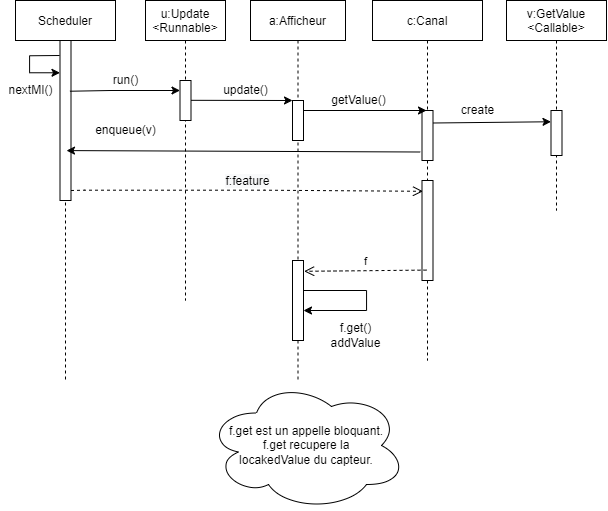

The diagram above was exported from draw.io. Its source (the exported page's mxGraphModel, read from the mxfile embedded in the PNG):
<mxGraphModel dx="1221" dy="644" grid="1" gridSize="10" guides="1" tooltips="1" connect="1" arrows="1" fold="1" page="1" pageScale="1" pageWidth="827" pageHeight="1169" math="0" shadow="0">
  <root>
    <mxCell id="_ccEbt-qCmIE1PVi0eSO-0" />
    <mxCell id="_ccEbt-qCmIE1PVi0eSO-1" parent="_ccEbt-qCmIE1PVi0eSO-0" />
    <mxCell id="AWfQ9W8ajJg-lafbfeQF-0" value="Scheduler" style="shape=umlLifeline;perimeter=lifelinePerimeter;container=1;collapsible=0;recursiveResize=0;rounded=0;shadow=0;strokeWidth=1;" vertex="1" parent="_ccEbt-qCmIE1PVi0eSO-1">
      <mxGeometry x="109" y="530" width="100" height="380" as="geometry" />
    </mxCell>
    <mxCell id="AWfQ9W8ajJg-lafbfeQF-1" value="" style="endArrow=classic;html=1;rounded=0;entryX=0.478;entryY=0.882;entryDx=0;entryDy=0;entryPerimeter=0;" edge="1" parent="AWfQ9W8ajJg-lafbfeQF-0">
      <mxGeometry width="50" height="50" relative="1" as="geometry">
        <mxPoint x="44.09" y="55.000000000000014" as="sourcePoint" />
        <mxPoint x="44.49999999999986" y="72.26999999999988" as="targetPoint" />
        <Array as="points">
          <mxPoint x="14.09" y="55.269999999999996" />
          <mxPoint x="14.09" y="72.27" />
        </Array>
      </mxGeometry>
    </mxCell>
    <mxCell id="AWfQ9W8ajJg-lafbfeQF-2" value="nextMI()" style="text;html=1;align=center;verticalAlign=middle;resizable=0;points=[];autosize=1;strokeColor=none;fillColor=none;" vertex="1" parent="AWfQ9W8ajJg-lafbfeQF-0">
      <mxGeometry x="-15.5" y="80" width="60" height="20" as="geometry" />
    </mxCell>
    <mxCell id="GLMAQOwRRaNFmQFeWWiZ-0" value="" style="whiteSpace=wrap;html=1;" vertex="1" parent="AWfQ9W8ajJg-lafbfeQF-0">
      <mxGeometry x="44.5" y="40" width="11" height="160" as="geometry" />
    </mxCell>
    <mxCell id="GLMAQOwRRaNFmQFeWWiZ-10" value="&lt;span style=&quot;font-size: 12px ; background-color: rgb(248 , 249 , 250)&quot;&gt;f:feature&lt;/span&gt;" style="html=1;verticalAlign=bottom;endArrow=open;dashed=1;endSize=8;rounded=0;entryX=0.09;entryY=0.108;entryDx=0;entryDy=0;entryPerimeter=0;" edge="1" parent="AWfQ9W8ajJg-lafbfeQF-0" target="GLMAQOwRRaNFmQFeWWiZ-12">
      <mxGeometry relative="1" as="geometry">
        <mxPoint x="55.5" y="190" as="sourcePoint" />
        <mxPoint x="401" y="189.66000000000008" as="targetPoint" />
        <Array as="points">
          <mxPoint x="68.78999999999999" y="189.70000000000005" />
          <mxPoint x="198.79000000000002" y="189.70000000000005" />
          <mxPoint x="248.79000000000002" y="189.70000000000005" />
        </Array>
      </mxGeometry>
    </mxCell>
    <mxCell id="AWfQ9W8ajJg-lafbfeQF-3" value="run()" style="text;html=1;align=center;verticalAlign=middle;resizable=0;points=[];autosize=1;strokeColor=none;fillColor=none;" vertex="1" parent="_ccEbt-qCmIE1PVi0eSO-1">
      <mxGeometry x="199" y="600" width="40" height="20" as="geometry" />
    </mxCell>
    <mxCell id="AWfQ9W8ajJg-lafbfeQF-5" value="u:Update&#10;&lt;Runnable&gt;" style="shape=umlLifeline;perimeter=lifelinePerimeter;container=1;collapsible=0;recursiveResize=0;rounded=0;shadow=0;strokeWidth=1;" vertex="1" parent="_ccEbt-qCmIE1PVi0eSO-1">
      <mxGeometry x="239" y="530" width="80" height="300" as="geometry" />
    </mxCell>
    <mxCell id="GLMAQOwRRaNFmQFeWWiZ-1" value="" style="whiteSpace=wrap;html=1;" vertex="1" parent="AWfQ9W8ajJg-lafbfeQF-5">
      <mxGeometry x="34.5" y="80" width="11" height="40" as="geometry" />
    </mxCell>
    <mxCell id="AWfQ9W8ajJg-lafbfeQF-7" value="" style="endArrow=classic;html=1;rounded=0;entryX=0;entryY=0;entryDx=0;entryDy=0;" edge="1" parent="AWfQ9W8ajJg-lafbfeQF-5" target="GLMAQOwRRaNFmQFeWWiZ-2">
      <mxGeometry width="50" height="50" relative="1" as="geometry">
        <mxPoint x="45.5" y="99.80999999999995" as="sourcePoint" />
        <mxPoint x="127.50000000000023" y="99.80999999999995" as="targetPoint" />
        <Array as="points" />
      </mxGeometry>
    </mxCell>
    <mxCell id="AWfQ9W8ajJg-lafbfeQF-6" value="a:Afficheur" style="shape=umlLifeline;perimeter=lifelinePerimeter;container=1;collapsible=0;recursiveResize=0;rounded=0;shadow=0;strokeWidth=1;" vertex="1" parent="_ccEbt-qCmIE1PVi0eSO-1">
      <mxGeometry x="344" y="530" width="95" height="380" as="geometry" />
    </mxCell>
    <mxCell id="GLMAQOwRRaNFmQFeWWiZ-2" value="" style="whiteSpace=wrap;html=1;" vertex="1" parent="AWfQ9W8ajJg-lafbfeQF-6">
      <mxGeometry x="42" y="100" width="11" height="40" as="geometry" />
    </mxCell>
    <mxCell id="GLMAQOwRRaNFmQFeWWiZ-14" value="" style="whiteSpace=wrap;html=1;" vertex="1" parent="AWfQ9W8ajJg-lafbfeQF-6">
      <mxGeometry x="42" y="260" width="11" height="80" as="geometry" />
    </mxCell>
    <mxCell id="GLMAQOwRRaNFmQFeWWiZ-15" style="edgeStyle=orthogonalEdgeStyle;rounded=0;orthogonalLoop=1;jettySize=auto;html=1;" edge="1" parent="AWfQ9W8ajJg-lafbfeQF-6" source="GLMAQOwRRaNFmQFeWWiZ-14" target="GLMAQOwRRaNFmQFeWWiZ-14">
      <mxGeometry relative="1" as="geometry">
        <mxPoint x="96" y="320" as="targetPoint" />
        <Array as="points">
          <mxPoint x="116" y="290" />
          <mxPoint x="116" y="310" />
        </Array>
      </mxGeometry>
    </mxCell>
    <mxCell id="AWfQ9W8ajJg-lafbfeQF-8" value="update()" style="text;html=1;align=center;verticalAlign=middle;resizable=0;points=[];autosize=1;strokeColor=none;fillColor=none;" vertex="1" parent="_ccEbt-qCmIE1PVi0eSO-1">
      <mxGeometry x="309" y="610" width="60" height="20" as="geometry" />
    </mxCell>
    <mxCell id="AWfQ9W8ajJg-lafbfeQF-9" value="c:Canal" style="shape=umlLifeline;perimeter=lifelinePerimeter;container=1;collapsible=0;recursiveResize=0;rounded=0;shadow=0;strokeWidth=1;" vertex="1" parent="_ccEbt-qCmIE1PVi0eSO-1">
      <mxGeometry x="466" y="530" width="110" height="360" as="geometry" />
    </mxCell>
    <mxCell id="AWfQ9W8ajJg-lafbfeQF-10" value="getValue()" style="text;html=1;align=center;verticalAlign=middle;resizable=0;points=[];autosize=1;strokeColor=none;fillColor=none;" vertex="1" parent="AWfQ9W8ajJg-lafbfeQF-9">
      <mxGeometry x="-48.80000000000001" y="90" width="70" height="20" as="geometry" />
    </mxCell>
    <mxCell id="AWfQ9W8ajJg-lafbfeQF-11" value="create" style="text;html=1;align=center;verticalAlign=middle;resizable=0;points=[];autosize=1;strokeColor=none;fillColor=none;" vertex="1" parent="AWfQ9W8ajJg-lafbfeQF-9">
      <mxGeometry x="79.99999999999999" y="100" width="50" height="20" as="geometry" />
    </mxCell>
    <mxCell id="GLMAQOwRRaNFmQFeWWiZ-3" value="" style="whiteSpace=wrap;html=1;" vertex="1" parent="AWfQ9W8ajJg-lafbfeQF-9">
      <mxGeometry x="49.5" y="110" width="11" height="50" as="geometry" />
    </mxCell>
    <mxCell id="GLMAQOwRRaNFmQFeWWiZ-12" value="" style="whiteSpace=wrap;html=1;" vertex="1" parent="AWfQ9W8ajJg-lafbfeQF-9">
      <mxGeometry x="49.5" y="180" width="11" height="100" as="geometry" />
    </mxCell>
    <mxCell id="AWfQ9W8ajJg-lafbfeQF-12" value="" style="endArrow=classic;html=1;rounded=0;exitX=1;exitY=0.25;exitDx=0;exitDy=0;" edge="1" parent="_ccEbt-qCmIE1PVi0eSO-1" source="GLMAQOwRRaNFmQFeWWiZ-2">
      <mxGeometry width="50" height="50" relative="1" as="geometry">
        <mxPoint x="379" y="639" as="sourcePoint" />
        <mxPoint x="520" y="640" as="targetPoint" />
      </mxGeometry>
    </mxCell>
    <mxCell id="AWfQ9W8ajJg-lafbfeQF-13" value="" style="endArrow=classic;html=1;rounded=0;entryX=0;entryY=0.25;entryDx=0;entryDy=0;exitX=1;exitY=0.25;exitDx=0;exitDy=0;" edge="1" parent="_ccEbt-qCmIE1PVi0eSO-1" source="GLMAQOwRRaNFmQFeWWiZ-3" target="GLMAQOwRRaNFmQFeWWiZ-4">
      <mxGeometry width="50" height="50" relative="1" as="geometry">
        <mxPoint x="530" y="650" as="sourcePoint" />
        <mxPoint x="600" y="650" as="targetPoint" />
      </mxGeometry>
    </mxCell>
    <mxCell id="AWfQ9W8ajJg-lafbfeQF-14" value="v:GetValue&#10;&lt;Callable&gt;" style="shape=umlLifeline;perimeter=lifelinePerimeter;container=1;collapsible=0;recursiveResize=0;rounded=0;shadow=0;strokeWidth=1;" vertex="1" parent="_ccEbt-qCmIE1PVi0eSO-1">
      <mxGeometry x="600" y="530" width="100" height="210" as="geometry" />
    </mxCell>
    <mxCell id="GLMAQOwRRaNFmQFeWWiZ-4" value="" style="whiteSpace=wrap;html=1;" vertex="1" parent="AWfQ9W8ajJg-lafbfeQF-14">
      <mxGeometry x="44.5" y="110" width="11" height="45" as="geometry" />
    </mxCell>
    <mxCell id="AWfQ9W8ajJg-lafbfeQF-15" value="enqueue(v)" style="text;html=1;align=center;verticalAlign=middle;resizable=0;points=[];autosize=1;strokeColor=none;fillColor=none;" vertex="1" parent="_ccEbt-qCmIE1PVi0eSO-1">
      <mxGeometry x="179" y="650" width="80" height="20" as="geometry" />
    </mxCell>
    <mxCell id="AWfQ9W8ajJg-lafbfeQF-18" value="f.get()&lt;br&gt;addValue" style="text;html=1;align=center;verticalAlign=middle;resizable=0;points=[];autosize=1;strokeColor=none;fillColor=none;" vertex="1" parent="_ccEbt-qCmIE1PVi0eSO-1">
      <mxGeometry x="414" y="850" width="70" height="30" as="geometry" />
    </mxCell>
    <mxCell id="AWfQ9W8ajJg-lafbfeQF-20" value="f" style="html=1;verticalAlign=bottom;endArrow=open;dashed=1;endSize=8;rounded=0;entryX=1.057;entryY=0.135;entryDx=0;entryDy=0;entryPerimeter=0;startArrow=none;exitX=0.409;exitY=0.896;exitDx=0;exitDy=0;exitPerimeter=0;" edge="1" parent="_ccEbt-qCmIE1PVi0eSO-1" source="GLMAQOwRRaNFmQFeWWiZ-12" target="GLMAQOwRRaNFmQFeWWiZ-14">
      <mxGeometry relative="1" as="geometry">
        <mxPoint x="510" y="745" as="sourcePoint" />
        <mxPoint x="430" y="750" as="targetPoint" />
      </mxGeometry>
    </mxCell>
    <mxCell id="Kiv6t5yH304JVIbSZVv4-0" value="f.get est un appelle bloquant.&lt;br&gt;&amp;nbsp;f.get recupere la &lt;br&gt;locakedValue du capteur." style="ellipse;shape=cloud;whiteSpace=wrap;html=1;" vertex="1" parent="_ccEbt-qCmIE1PVi0eSO-1">
      <mxGeometry x="300" y="910" width="200" height="130" as="geometry" />
    </mxCell>
    <mxCell id="AWfQ9W8ajJg-lafbfeQF-4" value="" style="endArrow=classic;html=1;rounded=0;exitX=0.904;exitY=0.317;exitDx=0;exitDy=0;exitPerimeter=0;entryX=0;entryY=0.25;entryDx=0;entryDy=0;" edge="1" parent="_ccEbt-qCmIE1PVi0eSO-1" target="GLMAQOwRRaNFmQFeWWiZ-1" source="GLMAQOwRRaNFmQFeWWiZ-0">
      <mxGeometry width="50" height="50" relative="1" as="geometry">
        <mxPoint x="174.5" y="620" as="sourcePoint" />
        <mxPoint x="265" y="620" as="targetPoint" />
        <Array as="points">
          <mxPoint x="204.5" y="620" />
        </Array>
      </mxGeometry>
    </mxCell>
    <mxCell id="AWfQ9W8ajJg-lafbfeQF-16" value="" style="endArrow=classic;html=1;rounded=0;entryX=0.591;entryY=0.688;entryDx=0;entryDy=0;entryPerimeter=0;exitX=-0.16;exitY=0.83;exitDx=0;exitDy=0;exitPerimeter=0;" edge="1" parent="_ccEbt-qCmIE1PVi0eSO-1" source="GLMAQOwRRaNFmQFeWWiZ-3" target="GLMAQOwRRaNFmQFeWWiZ-0">
      <mxGeometry width="50" height="50" relative="1" as="geometry">
        <mxPoint x="510" y="680" as="sourcePoint" />
        <mxPoint x="170" y="680" as="targetPoint" />
      </mxGeometry>
    </mxCell>
  </root>
</mxGraphModel>